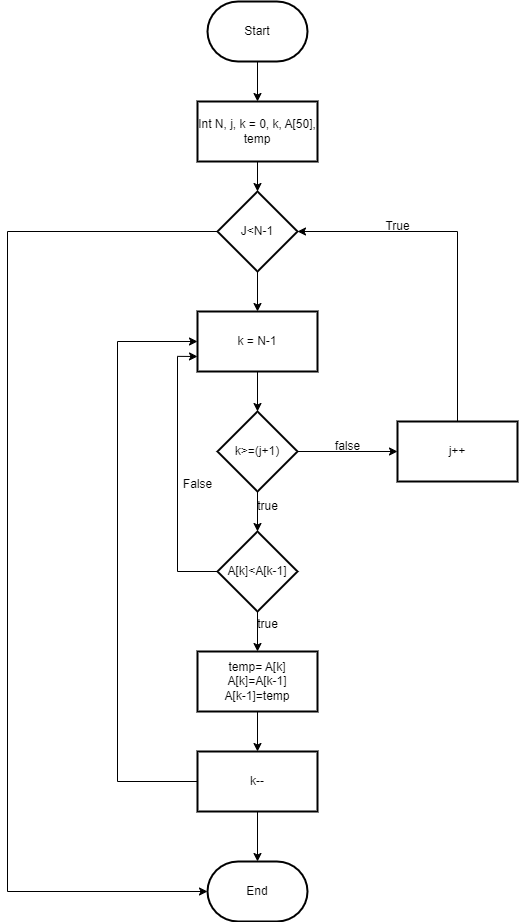

The diagram above was exported from draw.io. Its source (the exported page's mxGraphModel, read from the mxfile embedded in the PNG):
<mxGraphModel dx="2654" dy="1406" grid="1" gridSize="10" guides="1" tooltips="1" connect="1" arrows="1" fold="1" page="1" pageScale="1" pageWidth="827" pageHeight="1169" math="0" shadow="0">
  <root>
    <mxCell id="0" />
    <mxCell id="1" parent="0" />
    <mxCell id="kO7IrNNvr-y8n9k78QtY-3" value="" style="edgeStyle=orthogonalEdgeStyle;rounded=0;orthogonalLoop=1;jettySize=auto;html=1;" edge="1" parent="1" source="kO7IrNNvr-y8n9k78QtY-1" target="kO7IrNNvr-y8n9k78QtY-2">
      <mxGeometry relative="1" as="geometry" />
    </mxCell>
    <mxCell id="kO7IrNNvr-y8n9k78QtY-1" value="Start" style="strokeWidth=2;html=1;shape=mxgraph.flowchart.terminator;whiteSpace=wrap;" vertex="1" parent="1">
      <mxGeometry x="330" y="20" width="100" height="60" as="geometry" />
    </mxCell>
    <mxCell id="kO7IrNNvr-y8n9k78QtY-5" value="" style="edgeStyle=orthogonalEdgeStyle;rounded=0;orthogonalLoop=1;jettySize=auto;html=1;" edge="1" parent="1" source="kO7IrNNvr-y8n9k78QtY-2" target="kO7IrNNvr-y8n9k78QtY-4">
      <mxGeometry relative="1" as="geometry" />
    </mxCell>
    <mxCell id="kO7IrNNvr-y8n9k78QtY-2" value="Int N, j, k = 0, k, A[50], temp" style="whiteSpace=wrap;html=1;strokeWidth=2;" vertex="1" parent="1">
      <mxGeometry x="320" y="120" width="120" height="60" as="geometry" />
    </mxCell>
    <mxCell id="kO7IrNNvr-y8n9k78QtY-11" value="" style="edgeStyle=orthogonalEdgeStyle;rounded=0;orthogonalLoop=1;jettySize=auto;html=1;" edge="1" parent="1" source="kO7IrNNvr-y8n9k78QtY-4" target="kO7IrNNvr-y8n9k78QtY-10">
      <mxGeometry relative="1" as="geometry" />
    </mxCell>
    <mxCell id="kO7IrNNvr-y8n9k78QtY-4" value="J&amp;lt;N-1" style="rhombus;whiteSpace=wrap;html=1;strokeWidth=2;" vertex="1" parent="1">
      <mxGeometry x="340" y="210" width="80" height="80" as="geometry" />
    </mxCell>
    <mxCell id="kO7IrNNvr-y8n9k78QtY-8" style="edgeStyle=orthogonalEdgeStyle;rounded=0;orthogonalLoop=1;jettySize=auto;html=1;exitX=0.5;exitY=0;exitDx=0;exitDy=0;" edge="1" parent="1" source="kO7IrNNvr-y8n9k78QtY-6" target="kO7IrNNvr-y8n9k78QtY-4">
      <mxGeometry relative="1" as="geometry">
        <mxPoint x="600" y="360" as="sourcePoint" />
        <mxPoint x="470" y="160" as="targetPoint" />
        <Array as="points">
          <mxPoint x="580" y="250" />
        </Array>
      </mxGeometry>
    </mxCell>
    <mxCell id="kO7IrNNvr-y8n9k78QtY-6" value="j++" style="whiteSpace=wrap;html=1;strokeWidth=2;" vertex="1" parent="1">
      <mxGeometry x="520" y="440" width="120" height="60" as="geometry" />
    </mxCell>
    <mxCell id="kO7IrNNvr-y8n9k78QtY-9" value="True" style="text;html=1;align=center;verticalAlign=middle;resizable=0;points=[];autosize=1;strokeColor=none;fillColor=none;" vertex="1" parent="1">
      <mxGeometry x="495" y="230" width="50" height="30" as="geometry" />
    </mxCell>
    <mxCell id="kO7IrNNvr-y8n9k78QtY-13" value="" style="edgeStyle=orthogonalEdgeStyle;rounded=0;orthogonalLoop=1;jettySize=auto;html=1;" edge="1" parent="1" source="kO7IrNNvr-y8n9k78QtY-10" target="kO7IrNNvr-y8n9k78QtY-12">
      <mxGeometry relative="1" as="geometry" />
    </mxCell>
    <mxCell id="kO7IrNNvr-y8n9k78QtY-10" value="k = N-1" style="whiteSpace=wrap;html=1;strokeWidth=2;" vertex="1" parent="1">
      <mxGeometry x="320" y="330" width="120" height="60" as="geometry" />
    </mxCell>
    <mxCell id="kO7IrNNvr-y8n9k78QtY-14" value="" style="edgeStyle=orthogonalEdgeStyle;rounded=0;orthogonalLoop=1;jettySize=auto;html=1;" edge="1" parent="1" source="kO7IrNNvr-y8n9k78QtY-12" target="kO7IrNNvr-y8n9k78QtY-6">
      <mxGeometry relative="1" as="geometry" />
    </mxCell>
    <mxCell id="kO7IrNNvr-y8n9k78QtY-21" value="" style="edgeStyle=orthogonalEdgeStyle;rounded=0;orthogonalLoop=1;jettySize=auto;html=1;" edge="1" parent="1" source="kO7IrNNvr-y8n9k78QtY-12" target="kO7IrNNvr-y8n9k78QtY-20">
      <mxGeometry relative="1" as="geometry" />
    </mxCell>
    <mxCell id="kO7IrNNvr-y8n9k78QtY-12" value="k&amp;gt;=(j+1)" style="rhombus;whiteSpace=wrap;html=1;strokeWidth=2;" vertex="1" parent="1">
      <mxGeometry x="340" y="430" width="80" height="80" as="geometry" />
    </mxCell>
    <mxCell id="kO7IrNNvr-y8n9k78QtY-15" value="&lt;u&gt;false&lt;/u&gt;" style="text;html=1;align=center;verticalAlign=middle;resizable=0;points=[];autosize=1;strokeColor=none;fillColor=none;" vertex="1" parent="1">
      <mxGeometry x="445" y="450" width="50" height="30" as="geometry" />
    </mxCell>
    <mxCell id="kO7IrNNvr-y8n9k78QtY-26" value="" style="edgeStyle=orthogonalEdgeStyle;rounded=0;orthogonalLoop=1;jettySize=auto;html=1;" edge="1" parent="1" source="kO7IrNNvr-y8n9k78QtY-20" target="kO7IrNNvr-y8n9k78QtY-25">
      <mxGeometry relative="1" as="geometry" />
    </mxCell>
    <mxCell id="kO7IrNNvr-y8n9k78QtY-40" style="edgeStyle=orthogonalEdgeStyle;rounded=0;orthogonalLoop=1;jettySize=auto;html=1;exitX=0;exitY=0.5;exitDx=0;exitDy=0;entryX=0;entryY=0.75;entryDx=0;entryDy=0;" edge="1" parent="1" source="kO7IrNNvr-y8n9k78QtY-20" target="kO7IrNNvr-y8n9k78QtY-10">
      <mxGeometry relative="1" as="geometry" />
    </mxCell>
    <mxCell id="kO7IrNNvr-y8n9k78QtY-20" value="A[k]&amp;lt;A[k-1]" style="rhombus;whiteSpace=wrap;html=1;strokeWidth=2;" vertex="1" parent="1">
      <mxGeometry x="340" y="550" width="80" height="80" as="geometry" />
    </mxCell>
    <mxCell id="kO7IrNNvr-y8n9k78QtY-22" value="true" style="text;html=1;align=center;verticalAlign=middle;resizable=0;points=[];autosize=1;strokeColor=none;fillColor=none;" vertex="1" parent="1">
      <mxGeometry x="370" y="510" width="40" height="30" as="geometry" />
    </mxCell>
    <mxCell id="kO7IrNNvr-y8n9k78QtY-28" value="" style="edgeStyle=orthogonalEdgeStyle;rounded=0;orthogonalLoop=1;jettySize=auto;html=1;" edge="1" parent="1" source="kO7IrNNvr-y8n9k78QtY-25" target="kO7IrNNvr-y8n9k78QtY-27">
      <mxGeometry relative="1" as="geometry" />
    </mxCell>
    <mxCell id="kO7IrNNvr-y8n9k78QtY-25" value="temp= A[k]&lt;br&gt;A[k]=A[k-1]&lt;br&gt;A[k-1]=temp" style="whiteSpace=wrap;html=1;strokeWidth=2;" vertex="1" parent="1">
      <mxGeometry x="320" y="670" width="120" height="60" as="geometry" />
    </mxCell>
    <mxCell id="kO7IrNNvr-y8n9k78QtY-30" value="" style="edgeStyle=orthogonalEdgeStyle;rounded=0;orthogonalLoop=1;jettySize=auto;html=1;" edge="1" parent="1" source="kO7IrNNvr-y8n9k78QtY-27" target="kO7IrNNvr-y8n9k78QtY-29">
      <mxGeometry relative="1" as="geometry" />
    </mxCell>
    <mxCell id="kO7IrNNvr-y8n9k78QtY-36" style="edgeStyle=orthogonalEdgeStyle;rounded=0;orthogonalLoop=1;jettySize=auto;html=1;exitX=0;exitY=0.5;exitDx=0;exitDy=0;entryX=0;entryY=0.5;entryDx=0;entryDy=0;" edge="1" parent="1" source="kO7IrNNvr-y8n9k78QtY-27" target="kO7IrNNvr-y8n9k78QtY-10">
      <mxGeometry relative="1" as="geometry">
        <Array as="points">
          <mxPoint x="240" y="800" />
          <mxPoint x="240" y="360" />
        </Array>
      </mxGeometry>
    </mxCell>
    <mxCell id="kO7IrNNvr-y8n9k78QtY-27" value="k--" style="whiteSpace=wrap;html=1;strokeWidth=2;" vertex="1" parent="1">
      <mxGeometry x="320" y="770" width="120" height="60" as="geometry" />
    </mxCell>
    <mxCell id="kO7IrNNvr-y8n9k78QtY-29" value="End" style="strokeWidth=2;html=1;shape=mxgraph.flowchart.terminator;whiteSpace=wrap;" vertex="1" parent="1">
      <mxGeometry x="330" y="880" width="100" height="60" as="geometry" />
    </mxCell>
    <mxCell id="kO7IrNNvr-y8n9k78QtY-31" style="edgeStyle=orthogonalEdgeStyle;rounded=0;orthogonalLoop=1;jettySize=auto;html=1;exitX=0;exitY=0.5;exitDx=0;exitDy=0;entryX=0;entryY=0.5;entryDx=0;entryDy=0;entryPerimeter=0;" edge="1" parent="1" source="kO7IrNNvr-y8n9k78QtY-4" target="kO7IrNNvr-y8n9k78QtY-29">
      <mxGeometry relative="1" as="geometry">
        <Array as="points">
          <mxPoint x="130" y="250" />
          <mxPoint x="130" y="910" />
        </Array>
      </mxGeometry>
    </mxCell>
    <mxCell id="kO7IrNNvr-y8n9k78QtY-41" value="False" style="text;html=1;align=center;verticalAlign=middle;resizable=0;points=[];autosize=1;strokeColor=none;fillColor=none;" vertex="1" parent="1">
      <mxGeometry x="295" y="488" width="50" height="30" as="geometry" />
    </mxCell>
    <mxCell id="kO7IrNNvr-y8n9k78QtY-42" value="true" style="text;html=1;align=center;verticalAlign=middle;resizable=0;points=[];autosize=1;strokeColor=none;fillColor=none;" vertex="1" parent="1">
      <mxGeometry x="370" y="628" width="40" height="30" as="geometry" />
    </mxCell>
  </root>
</mxGraphModel>